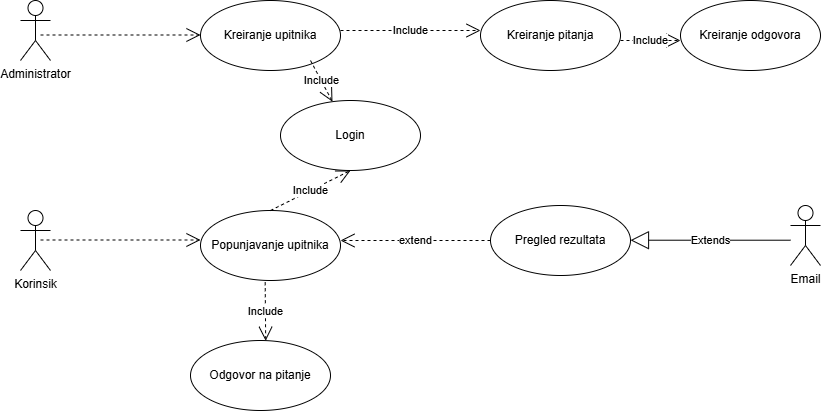

The diagram above was exported from draw.io. Its source (the exported page's mxGraphModel, read from the mxfile embedded in the PNG):
<mxGraphModel dx="1414" dy="743" grid="1" gridSize="10" guides="1" tooltips="1" connect="1" arrows="1" fold="1" page="1" pageScale="1" pageWidth="2339" pageHeight="3300" math="0" shadow="0">
  <root>
    <mxCell id="0" />
    <mxCell id="1" parent="0" />
    <UserObject label="Administrator" tooltip="dfsdf" id="OIVkszaj76RPXFX3pdjZ-1">
      <mxCell parent="1" style="shape=umlActor;verticalLabelPosition=bottom;verticalAlign=top;html=1;" vertex="1">
        <mxGeometry height="60" width="30" x="140" y="70" as="geometry" />
      </mxCell>
    </UserObject>
    <UserObject label="Korinsik" tooltip="dfsdf" id="OIVkszaj76RPXFX3pdjZ-5">
      <mxCell parent="1" style="shape=umlActor;verticalLabelPosition=bottom;verticalAlign=top;html=1;" vertex="1">
        <mxGeometry height="60" width="30" x="140" y="280" as="geometry" />
      </mxCell>
    </UserObject>
    <mxCell id="OIVkszaj76RPXFX3pdjZ-8" parent="1" style="ellipse;whiteSpace=wrap;html=1;" value="Kreiranje upitnika" vertex="1">
      <mxGeometry height="70" width="140" x="320" y="70" as="geometry" />
    </mxCell>
    <mxCell id="OIVkszaj76RPXFX3pdjZ-9" parent="1" style="ellipse;whiteSpace=wrap;html=1;" value="Popunjavanje upitnika" vertex="1">
      <mxGeometry height="70" width="140" x="320" y="280" as="geometry" />
    </mxCell>
    <mxCell id="OIVkszaj76RPXFX3pdjZ-10" parent="1" style="ellipse;whiteSpace=wrap;html=1;" value="Login" vertex="1">
      <mxGeometry height="70" width="140" x="400" y="170" as="geometry" />
    </mxCell>
    <mxCell id="OIVkszaj76RPXFX3pdjZ-11" edge="1" parent="1" style="endArrow=open;endSize=12;dashed=1;html=1;rounded=0;" target="OIVkszaj76RPXFX3pdjZ-10" value="Include">
      <mxGeometry relative="1" width="160" as="geometry">
        <mxPoint x="430" y="130" as="sourcePoint" />
        <mxPoint x="590" y="130" as="targetPoint" />
      </mxGeometry>
    </mxCell>
    <mxCell id="OIVkszaj76RPXFX3pdjZ-13" edge="1" parent="1" style="endArrow=open;endSize=12;dashed=1;html=1;rounded=0;entryX=0.5;entryY=1;entryDx=0;entryDy=0;" target="OIVkszaj76RPXFX3pdjZ-10" value="Include">
      <mxGeometry relative="1" width="160" as="geometry">
        <mxPoint x="390" y="280" as="sourcePoint" />
        <mxPoint x="550" y="280" as="targetPoint" />
      </mxGeometry>
    </mxCell>
    <mxCell id="OIVkszaj76RPXFX3pdjZ-14" parent="1" style="ellipse;whiteSpace=wrap;html=1;" value="Kreiranje pitanja" vertex="1">
      <mxGeometry height="70" width="140" x="600" y="70" as="geometry" />
    </mxCell>
    <mxCell id="OIVkszaj76RPXFX3pdjZ-15" edge="1" parent="1" style="endArrow=open;endSize=12;dashed=1;html=1;rounded=0;" value="Include">
      <mxGeometry relative="1" width="160" as="geometry">
        <mxPoint x="460" y="100" as="sourcePoint" />
        <mxPoint x="600" y="100" as="targetPoint" />
      </mxGeometry>
    </mxCell>
    <mxCell id="OIVkszaj76RPXFX3pdjZ-18" parent="1" style="ellipse;whiteSpace=wrap;html=1;" value="Kreiranje odgovora" vertex="1">
      <mxGeometry height="70" width="140" x="800" y="70" as="geometry" />
    </mxCell>
    <mxCell id="OIVkszaj76RPXFX3pdjZ-19" edge="1" parent="1" style="endArrow=open;endSize=12;dashed=1;html=1;rounded=0;" value="Include">
      <mxGeometry relative="1" width="160" as="geometry">
        <mxPoint x="740" y="110" as="sourcePoint" />
        <mxPoint x="800" y="110" as="targetPoint" />
      </mxGeometry>
    </mxCell>
    <mxCell id="OIVkszaj76RPXFX3pdjZ-20" parent="1" style="ellipse;whiteSpace=wrap;html=1;" value="Odgovor na pitanje" vertex="1">
      <mxGeometry height="70" width="140" x="310" y="410" as="geometry" />
    </mxCell>
    <mxCell id="OIVkszaj76RPXFX3pdjZ-21" parent="1" style="ellipse;whiteSpace=wrap;html=1;" value="Pregled rezultata" vertex="1">
      <mxGeometry height="70" width="140" x="610" y="275" as="geometry" />
    </mxCell>
    <mxCell id="OIVkszaj76RPXFX3pdjZ-22" edge="1" parent="1" style="endArrow=open;endSize=12;dashed=1;html=1;rounded=0;" value="extend">
      <mxGeometry relative="1" width="160" as="geometry">
        <mxPoint x="610" y="310" as="sourcePoint" />
        <mxPoint x="460" y="310" as="targetPoint" />
      </mxGeometry>
    </mxCell>
    <mxCell id="OIVkszaj76RPXFX3pdjZ-23" edge="1" parent="1" source="OIVkszaj76RPXFX3pdjZ-9" style="endArrow=open;endSize=12;dashed=1;html=1;rounded=0;exitX=0.462;exitY=1.025;exitDx=0;exitDy=0;exitPerimeter=0;entryX=0.537;entryY=0.004;entryDx=0;entryDy=0;entryPerimeter=0;" target="OIVkszaj76RPXFX3pdjZ-20" value="Include">
      <mxGeometry relative="1" width="160" as="geometry">
        <mxPoint x="380" y="360" as="sourcePoint" />
        <mxPoint x="540" y="360" as="targetPoint" />
      </mxGeometry>
    </mxCell>
    <mxCell id="OIVkszaj76RPXFX3pdjZ-24" parent="1" style="shape=umlActor;verticalLabelPosition=bottom;verticalAlign=top;html=1;" value="Email" vertex="1">
      <mxGeometry height="60" width="30" x="910" y="275" as="geometry" />
    </mxCell>
    <mxCell id="OIVkszaj76RPXFX3pdjZ-25" edge="1" parent="1" style="endArrow=block;endSize=16;endFill=0;html=1;rounded=0;" value="Extends">
      <mxGeometry relative="1" width="160" as="geometry">
        <mxPoint x="910" y="309.71" as="sourcePoint" />
        <mxPoint x="750" y="309.71" as="targetPoint" />
      </mxGeometry>
    </mxCell>
    <mxCell id="Uyw17-LTPzD6RiriKPEB-2" edge="1" parent="1" style="endArrow=open;endSize=12;dashed=1;html=1;rounded=0;" value="">
      <mxGeometry relative="1" width="160" as="geometry">
        <mxPoint x="160" y="104.5" as="sourcePoint" />
        <mxPoint x="320" y="104.5" as="targetPoint" />
      </mxGeometry>
    </mxCell>
    <mxCell id="Uyw17-LTPzD6RiriKPEB-3" edge="1" parent="1" style="endArrow=open;endSize=12;dashed=1;html=1;rounded=0;" value="">
      <mxGeometry relative="1" width="160" as="geometry">
        <mxPoint x="160" y="309.5" as="sourcePoint" />
        <mxPoint x="320" y="309.5" as="targetPoint" />
      </mxGeometry>
    </mxCell>
  </root>
</mxGraphModel>